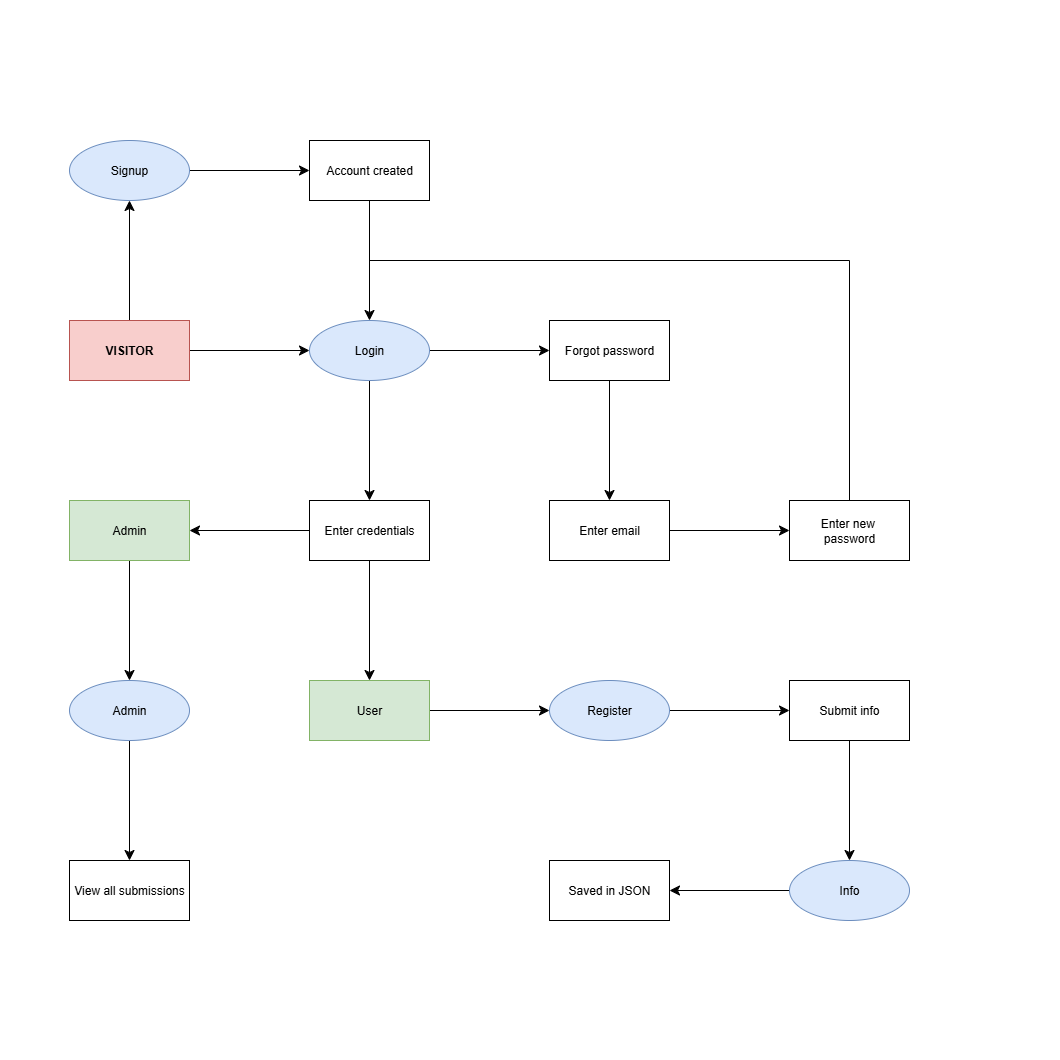

The diagram above was exported from draw.io. Its source (the exported page's mxGraphModel, read from the mxfile embedded in the PNG):
<mxGraphModel dx="2022" dy="1317" grid="1" gridSize="10" guides="1" tooltips="1" connect="1" arrows="1" fold="1" page="1" pageScale="1" pageWidth="530" pageHeight="530" math="0" shadow="0">
  <root>
    <mxCell id="0" />
    <mxCell id="1" parent="0" />
    <mxCell id="kmt60QRodrjQ9Ci3-VO9-6" value="" style="edgeStyle=none;curved=1;rounded=0;orthogonalLoop=1;jettySize=auto;html=1;fontSize=12;startSize=8;endSize=8;fontStyle=0" edge="1" parent="1" source="kmt60QRodrjQ9Ci3-VO9-1" target="kmt60QRodrjQ9Ci3-VO9-5">
      <mxGeometry relative="1" as="geometry" />
    </mxCell>
    <mxCell id="kmt60QRodrjQ9Ci3-VO9-12" value="" style="edgeStyle=none;curved=1;rounded=0;orthogonalLoop=1;jettySize=auto;html=1;fontSize=12;startSize=8;endSize=8;fontStyle=0" edge="1" parent="1" source="kmt60QRodrjQ9Ci3-VO9-1" target="kmt60QRodrjQ9Ci3-VO9-11">
      <mxGeometry relative="1" as="geometry" />
    </mxCell>
    <mxCell id="kmt60QRodrjQ9Ci3-VO9-1" value="VISITOR" style="rounded=0;whiteSpace=wrap;html=1;fillColor=#f8cecc;strokeColor=#b85450;fontStyle=1" vertex="1" parent="1">
      <mxGeometry x="70" y="320" width="120" height="60" as="geometry" />
    </mxCell>
    <mxCell id="kmt60QRodrjQ9Ci3-VO9-10" value="" style="edgeStyle=none;curved=1;rounded=0;orthogonalLoop=1;jettySize=auto;html=1;fontSize=12;startSize=8;endSize=8;fontStyle=0" edge="1" parent="1" source="kmt60QRodrjQ9Ci3-VO9-5" target="kmt60QRodrjQ9Ci3-VO9-9">
      <mxGeometry relative="1" as="geometry" />
    </mxCell>
    <mxCell id="kmt60QRodrjQ9Ci3-VO9-5" value="Signup" style="ellipse;whiteSpace=wrap;html=1;fillColor=#dae8fc;strokeColor=#6c8ebf;fontStyle=0" vertex="1" parent="1">
      <mxGeometry x="70" y="140" width="120" height="60" as="geometry" />
    </mxCell>
    <mxCell id="kmt60QRodrjQ9Ci3-VO9-13" value="" style="edgeStyle=none;curved=1;rounded=0;orthogonalLoop=1;jettySize=auto;html=1;fontSize=12;startSize=8;endSize=8;fontStyle=0" edge="1" parent="1" source="kmt60QRodrjQ9Ci3-VO9-9" target="kmt60QRodrjQ9Ci3-VO9-11">
      <mxGeometry relative="1" as="geometry" />
    </mxCell>
    <mxCell id="kmt60QRodrjQ9Ci3-VO9-9" value="Account created" style="whiteSpace=wrap;html=1;rounded=0;fontStyle=0" vertex="1" parent="1">
      <mxGeometry x="310" y="140" width="120" height="60" as="geometry" />
    </mxCell>
    <mxCell id="kmt60QRodrjQ9Ci3-VO9-15" value="" style="edgeStyle=none;curved=1;rounded=0;orthogonalLoop=1;jettySize=auto;html=1;fontSize=12;startSize=8;endSize=8;fontStyle=0" edge="1" parent="1" source="kmt60QRodrjQ9Ci3-VO9-11" target="kmt60QRodrjQ9Ci3-VO9-14">
      <mxGeometry relative="1" as="geometry" />
    </mxCell>
    <mxCell id="kmt60QRodrjQ9Ci3-VO9-33" value="" style="edgeStyle=none;curved=1;rounded=0;orthogonalLoop=1;jettySize=auto;html=1;fontSize=12;startSize=8;endSize=8;fontStyle=0" edge="1" parent="1" source="kmt60QRodrjQ9Ci3-VO9-11" target="kmt60QRodrjQ9Ci3-VO9-32">
      <mxGeometry relative="1" as="geometry" />
    </mxCell>
    <mxCell id="kmt60QRodrjQ9Ci3-VO9-11" value="Login" style="whiteSpace=wrap;html=1;ellipse;fillColor=#dae8fc;strokeColor=#6c8ebf;fontStyle=0" vertex="1" parent="1">
      <mxGeometry x="310" y="320" width="120" height="60" as="geometry" />
    </mxCell>
    <mxCell id="kmt60QRodrjQ9Ci3-VO9-17" value="" style="edgeStyle=none;curved=1;rounded=0;orthogonalLoop=1;jettySize=auto;html=1;fontSize=12;startSize=8;endSize=8;fontStyle=0" edge="1" parent="1" source="kmt60QRodrjQ9Ci3-VO9-14" target="kmt60QRodrjQ9Ci3-VO9-16">
      <mxGeometry relative="1" as="geometry" />
    </mxCell>
    <mxCell id="kmt60QRodrjQ9Ci3-VO9-64" value="" style="edgeStyle=none;curved=1;rounded=0;orthogonalLoop=1;jettySize=auto;html=1;fontSize=12;startSize=8;endSize=8;fontStyle=0" edge="1" parent="1" source="kmt60QRodrjQ9Ci3-VO9-14" target="kmt60QRodrjQ9Ci3-VO9-63">
      <mxGeometry relative="1" as="geometry" />
    </mxCell>
    <mxCell id="kmt60QRodrjQ9Ci3-VO9-14" value="Enter credentials" style="whiteSpace=wrap;html=1;rounded=0;fontStyle=0" vertex="1" parent="1">
      <mxGeometry x="310" y="500" width="120" height="60" as="geometry" />
    </mxCell>
    <mxCell id="kmt60QRodrjQ9Ci3-VO9-19" value="" style="edgeStyle=none;curved=1;rounded=0;orthogonalLoop=1;jettySize=auto;html=1;fontSize=12;startSize=8;endSize=8;fontStyle=0" edge="1" parent="1" source="kmt60QRodrjQ9Ci3-VO9-16" target="kmt60QRodrjQ9Ci3-VO9-18">
      <mxGeometry relative="1" as="geometry" />
    </mxCell>
    <mxCell id="kmt60QRodrjQ9Ci3-VO9-16" value="User" style="rounded=0;whiteSpace=wrap;html=1;fontStyle=0;fillColor=#d5e8d4;strokeColor=#82b366;" vertex="1" parent="1">
      <mxGeometry x="310" y="680" width="120" height="60" as="geometry" />
    </mxCell>
    <mxCell id="kmt60QRodrjQ9Ci3-VO9-21" value="" style="edgeStyle=none;curved=1;rounded=0;orthogonalLoop=1;jettySize=auto;html=1;fontSize=12;startSize=8;endSize=8;fontStyle=0" edge="1" parent="1" source="kmt60QRodrjQ9Ci3-VO9-18" target="kmt60QRodrjQ9Ci3-VO9-20">
      <mxGeometry relative="1" as="geometry" />
    </mxCell>
    <mxCell id="kmt60QRodrjQ9Ci3-VO9-18" value="Register" style="whiteSpace=wrap;html=1;ellipse;fillColor=#dae8fc;strokeColor=#6c8ebf;fontStyle=0" vertex="1" parent="1">
      <mxGeometry x="550" y="680" width="120" height="60" as="geometry" />
    </mxCell>
    <mxCell id="kmt60QRodrjQ9Ci3-VO9-23" value="" style="edgeStyle=none;curved=1;rounded=0;orthogonalLoop=1;jettySize=auto;html=1;fontSize=12;startSize=8;endSize=8;fontStyle=0" edge="1" parent="1" source="kmt60QRodrjQ9Ci3-VO9-20" target="kmt60QRodrjQ9Ci3-VO9-22">
      <mxGeometry relative="1" as="geometry" />
    </mxCell>
    <mxCell id="kmt60QRodrjQ9Ci3-VO9-20" value="Submit info" style="whiteSpace=wrap;html=1;rounded=0;fontStyle=0" vertex="1" parent="1">
      <mxGeometry x="790" y="680" width="120" height="60" as="geometry" />
    </mxCell>
    <mxCell id="kmt60QRodrjQ9Ci3-VO9-25" value="" style="edgeStyle=none;curved=1;rounded=0;orthogonalLoop=1;jettySize=auto;html=1;fontSize=12;startSize=8;endSize=8;fontStyle=0" edge="1" parent="1" source="kmt60QRodrjQ9Ci3-VO9-22" target="kmt60QRodrjQ9Ci3-VO9-24">
      <mxGeometry relative="1" as="geometry" />
    </mxCell>
    <mxCell id="kmt60QRodrjQ9Ci3-VO9-22" value="Info" style="whiteSpace=wrap;html=1;ellipse;fillColor=#dae8fc;strokeColor=#6c8ebf;fontStyle=0" vertex="1" parent="1">
      <mxGeometry x="790" y="860" width="120" height="60" as="geometry" />
    </mxCell>
    <mxCell id="kmt60QRodrjQ9Ci3-VO9-24" value="Saved in JSON" style="whiteSpace=wrap;html=1;rounded=0;fontStyle=0" vertex="1" parent="1">
      <mxGeometry x="550" y="860" width="120" height="60" as="geometry" />
    </mxCell>
    <mxCell id="kmt60QRodrjQ9Ci3-VO9-35" value="" style="edgeStyle=none;curved=1;rounded=0;orthogonalLoop=1;jettySize=auto;html=1;fontSize=12;startSize=8;endSize=8;fontStyle=0" edge="1" parent="1" source="kmt60QRodrjQ9Ci3-VO9-32" target="kmt60QRodrjQ9Ci3-VO9-34">
      <mxGeometry relative="1" as="geometry" />
    </mxCell>
    <mxCell id="kmt60QRodrjQ9Ci3-VO9-32" value="Forgot password" style="whiteSpace=wrap;html=1;rounded=0;fontStyle=0" vertex="1" parent="1">
      <mxGeometry x="550" y="320" width="120" height="60" as="geometry" />
    </mxCell>
    <mxCell id="kmt60QRodrjQ9Ci3-VO9-37" value="" style="edgeStyle=none;curved=1;rounded=0;orthogonalLoop=1;jettySize=auto;html=1;fontSize=12;startSize=8;endSize=8;fontStyle=0" edge="1" parent="1" source="kmt60QRodrjQ9Ci3-VO9-34" target="kmt60QRodrjQ9Ci3-VO9-36">
      <mxGeometry relative="1" as="geometry" />
    </mxCell>
    <mxCell id="kmt60QRodrjQ9Ci3-VO9-34" value="Enter email" style="whiteSpace=wrap;html=1;rounded=0;fontStyle=0" vertex="1" parent="1">
      <mxGeometry x="550" y="500" width="120" height="60" as="geometry" />
    </mxCell>
    <mxCell id="kmt60QRodrjQ9Ci3-VO9-36" value="Enter new&amp;nbsp;&lt;div&gt;password&lt;/div&gt;" style="whiteSpace=wrap;html=1;rounded=0;fontStyle=0" vertex="1" parent="1">
      <mxGeometry x="790" y="500" width="120" height="60" as="geometry" />
    </mxCell>
    <mxCell id="kmt60QRodrjQ9Ci3-VO9-61" value="" style="endArrow=none;html=1;rounded=0;fontSize=12;startSize=8;endSize=8;edgeStyle=orthogonalEdgeStyle;fontStyle=0;exitX=0.5;exitY=0;exitDx=0;exitDy=0;" edge="1" parent="1" source="kmt60QRodrjQ9Ci3-VO9-36">
      <mxGeometry width="50" height="50" relative="1" as="geometry">
        <mxPoint x="910" y="530" as="sourcePoint" />
        <mxPoint x="370" y="260" as="targetPoint" />
        <Array as="points">
          <mxPoint x="850" y="260" />
        </Array>
      </mxGeometry>
    </mxCell>
    <mxCell id="kmt60QRodrjQ9Ci3-VO9-66" value="" style="edgeStyle=none;curved=1;rounded=0;orthogonalLoop=1;jettySize=auto;html=1;fontSize=12;startSize=8;endSize=8;fontStyle=0" edge="1" parent="1" source="kmt60QRodrjQ9Ci3-VO9-63" target="kmt60QRodrjQ9Ci3-VO9-65">
      <mxGeometry relative="1" as="geometry" />
    </mxCell>
    <mxCell id="kmt60QRodrjQ9Ci3-VO9-63" value="Admin" style="whiteSpace=wrap;html=1;rounded=0;fontStyle=0;fillColor=#d5e8d4;strokeColor=#82b366;" vertex="1" parent="1">
      <mxGeometry x="70" y="500" width="120" height="60" as="geometry" />
    </mxCell>
    <mxCell id="kmt60QRodrjQ9Ci3-VO9-71" value="" style="edgeStyle=none;curved=1;rounded=0;orthogonalLoop=1;jettySize=auto;html=1;fontSize=12;startSize=8;endSize=8;fontStyle=0" edge="1" parent="1" source="kmt60QRodrjQ9Ci3-VO9-65" target="kmt60QRodrjQ9Ci3-VO9-70">
      <mxGeometry relative="1" as="geometry" />
    </mxCell>
    <mxCell id="kmt60QRodrjQ9Ci3-VO9-65" value="Admin" style="whiteSpace=wrap;html=1;ellipse;fillColor=#dae8fc;strokeColor=#6c8ebf;fontStyle=0" vertex="1" parent="1">
      <mxGeometry x="70" y="680" width="120" height="60" as="geometry" />
    </mxCell>
    <mxCell id="kmt60QRodrjQ9Ci3-VO9-70" value="View all submissions" style="whiteSpace=wrap;html=1;fontStyle=0" vertex="1" parent="1">
      <mxGeometry x="70" y="860" width="120" height="60" as="geometry" />
    </mxCell>
  </root>
</mxGraphModel>